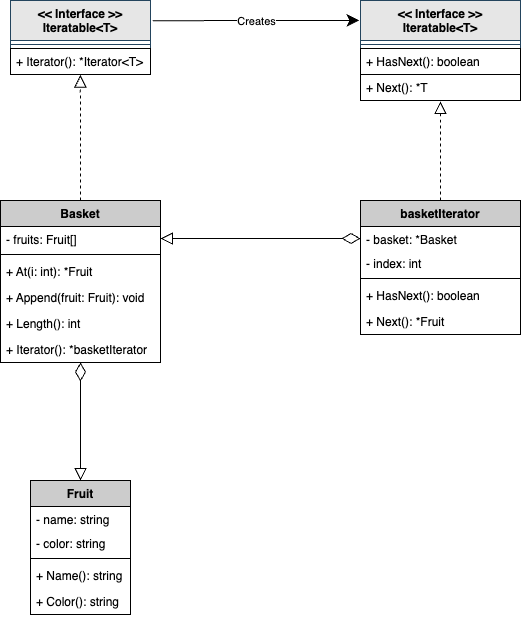

The diagram above was exported from draw.io. Its source (the exported page's mxGraphModel, read from the mxfile embedded in the PNG):
<mxGraphModel dx="1187" dy="620" grid="1" gridSize="10" guides="1" tooltips="1" connect="1" arrows="1" fold="1" page="1" pageScale="1" pageWidth="827" pageHeight="1169" background="#ffffff" math="0" shadow="0">
  <root>
    <mxCell id="0" />
    <mxCell id="1" parent="0" />
    <mxCell id="2" value="&lt;&lt; Interface &gt;&gt;&#10;Iteratable&lt;T&gt;" style="swimlane;fontStyle=1;align=center;verticalAlign=top;childLayout=stackLayout;horizontal=1;startSize=40;horizontalStack=0;resizeParent=1;resizeParentMax=0;resizeLast=0;collapsible=1;marginBottom=0;fillColor=#E6E6E6;strokeColor=#23445d;fontColor=#000000;" parent="1" vertex="1">
      <mxGeometry x="170" y="120" width="140" height="74" as="geometry" />
    </mxCell>
    <mxCell id="4" value="" style="line;strokeWidth=1;fillColor=none;align=left;verticalAlign=middle;spacingTop=-1;spacingLeft=3;spacingRight=3;rotatable=0;labelPosition=right;points=[];portConstraint=eastwest;strokeColor=inherit;" parent="2" vertex="1">
      <mxGeometry y="40" width="140" height="8" as="geometry" />
    </mxCell>
    <mxCell id="5" value="+ Iterator(): *Iterator&lt;T&gt;" style="text;strokeColor=#000000;fillColor=none;align=left;verticalAlign=top;spacingLeft=4;spacingRight=4;overflow=hidden;rotatable=0;points=[[0,0.5],[1,0.5]];portConstraint=eastwest;fontColor=#000000;" parent="2" vertex="1">
      <mxGeometry y="48" width="140" height="26" as="geometry" />
    </mxCell>
    <mxCell id="9" value="&lt;&lt; Interface &gt;&gt;&#10;Iteratable&lt;T&gt;" style="swimlane;fontStyle=1;align=center;verticalAlign=top;childLayout=stackLayout;horizontal=1;startSize=40;horizontalStack=0;resizeParent=1;resizeParentMax=0;resizeLast=0;collapsible=1;marginBottom=0;fillColor=#E6E6E6;strokeColor=#23445d;fontColor=#000000;" parent="1" vertex="1">
      <mxGeometry x="520" y="120" width="160" height="100" as="geometry" />
    </mxCell>
    <mxCell id="10" value="" style="line;strokeWidth=1;fillColor=none;align=left;verticalAlign=middle;spacingTop=-1;spacingLeft=3;spacingRight=3;rotatable=0;labelPosition=right;points=[];portConstraint=eastwest;strokeColor=inherit;" parent="9" vertex="1">
      <mxGeometry y="40" width="160" height="8" as="geometry" />
    </mxCell>
    <mxCell id="11" value="+ HasNext(): boolean" style="text;strokeColor=#000000;fillColor=none;align=left;verticalAlign=top;spacingLeft=4;spacingRight=4;overflow=hidden;rotatable=0;points=[[0,0.5],[1,0.5]];portConstraint=eastwest;fontColor=#000000;" parent="9" vertex="1">
      <mxGeometry y="48" width="160" height="26" as="geometry" />
    </mxCell>
    <mxCell id="13" value="+ Next(): *T" style="text;strokeColor=#000000;fillColor=none;align=left;verticalAlign=top;spacingLeft=4;spacingRight=4;overflow=hidden;rotatable=0;points=[[0,0.5],[1,0.5]];portConstraint=eastwest;fontColor=#000000;fontStyle=0" parent="9" vertex="1">
      <mxGeometry y="74" width="160" height="26" as="geometry" />
    </mxCell>
    <mxCell id="17" value="" style="endArrow=classic;html=1;strokeColor=#000000;fontColor=#000000;exitX=1.016;exitY=0.273;exitDx=0;exitDy=0;exitPerimeter=0;entryX=-0.007;entryY=0.199;entryDx=0;entryDy=0;entryPerimeter=0;endSize=10;" parent="1" source="2" target="9" edge="1">
      <mxGeometry relative="1" as="geometry">
        <mxPoint x="380" y="200" as="sourcePoint" />
        <mxPoint x="480" y="200" as="targetPoint" />
      </mxGeometry>
    </mxCell>
    <mxCell id="18" value="Creates" style="edgeLabel;resizable=0;html=1;align=center;verticalAlign=middle;labelBackgroundColor=#FFFFFF;strokeColor=#000000;fontColor=#000000;fillColor=none;" parent="17" connectable="0" vertex="1">
      <mxGeometry relative="1" as="geometry" />
    </mxCell>
    <mxCell id="22" value="Basket" style="swimlane;fontStyle=1;align=center;verticalAlign=top;childLayout=stackLayout;horizontal=1;startSize=26;horizontalStack=0;resizeParent=1;resizeParentMax=0;resizeLast=0;collapsible=1;marginBottom=0;fillColor=#CCCCCC;fontColor=#000000;strokeColor=#000000;" parent="1" vertex="1">
      <mxGeometry x="160" y="320" width="160" height="162" as="geometry" />
    </mxCell>
    <mxCell id="23" value="- fruits: Fruit[]" style="text;strokeColor=none;fillColor=none;align=left;verticalAlign=top;spacingLeft=4;spacingRight=4;overflow=hidden;rotatable=0;points=[[0,0.5],[1,0.5]];portConstraint=eastwest;fontColor=#000000;" parent="22" vertex="1">
      <mxGeometry y="26" width="160" height="24" as="geometry" />
    </mxCell>
    <mxCell id="24" value="" style="line;strokeWidth=1;fillColor=none;align=left;verticalAlign=middle;spacingTop=-1;spacingLeft=3;spacingRight=3;rotatable=0;labelPosition=right;points=[];portConstraint=eastwest;strokeColor=inherit;" parent="22" vertex="1">
      <mxGeometry y="50" width="160" height="8" as="geometry" />
    </mxCell>
    <mxCell id="25" value="+ At(i: int): *Fruit" style="text;strokeColor=none;fillColor=none;align=left;verticalAlign=top;spacingLeft=4;spacingRight=4;overflow=hidden;rotatable=0;points=[[0,0.5],[1,0.5]];portConstraint=eastwest;fontColor=#000000;" parent="22" vertex="1">
      <mxGeometry y="58" width="160" height="26" as="geometry" />
    </mxCell>
    <mxCell id="27" value="+ Append(fruit: Fruit): void" style="text;strokeColor=none;fillColor=none;align=left;verticalAlign=top;spacingLeft=4;spacingRight=4;overflow=hidden;rotatable=0;points=[[0,0.5],[1,0.5]];portConstraint=eastwest;fontColor=#000000;" parent="22" vertex="1">
      <mxGeometry y="84" width="160" height="26" as="geometry" />
    </mxCell>
    <mxCell id="28" value="+ Length(): int" style="text;strokeColor=none;fillColor=none;align=left;verticalAlign=top;spacingLeft=4;spacingRight=4;overflow=hidden;rotatable=0;points=[[0,0.5],[1,0.5]];portConstraint=eastwest;fontColor=#000000;" parent="22" vertex="1">
      <mxGeometry y="110" width="160" height="26" as="geometry" />
    </mxCell>
    <mxCell id="29" value="+ Iterator(): *basketIterator" style="text;strokeColor=none;fillColor=none;align=left;verticalAlign=top;spacingLeft=4;spacingRight=4;overflow=hidden;rotatable=0;points=[[0,0.5],[1,0.5]];portConstraint=eastwest;fontColor=#000000;" parent="22" vertex="1">
      <mxGeometry y="136" width="160" height="26" as="geometry" />
    </mxCell>
    <mxCell id="30" value="Fruit" style="swimlane;fontStyle=1;align=center;verticalAlign=top;childLayout=stackLayout;horizontal=1;startSize=26;horizontalStack=0;resizeParent=1;resizeParentMax=0;resizeLast=0;collapsible=1;marginBottom=0;fillColor=#CCCCCC;fontColor=#000000;strokeColor=#000000;" parent="1" vertex="1">
      <mxGeometry x="190" y="600" width="100" height="134" as="geometry" />
    </mxCell>
    <mxCell id="31" value="- name: string" style="text;strokeColor=none;fillColor=none;align=left;verticalAlign=top;spacingLeft=4;spacingRight=4;overflow=hidden;rotatable=0;points=[[0,0.5],[1,0.5]];portConstraint=eastwest;fontColor=#000000;" parent="30" vertex="1">
      <mxGeometry y="26" width="100" height="24" as="geometry" />
    </mxCell>
    <mxCell id="32" value="- color: string" style="text;strokeColor=none;fillColor=none;align=left;verticalAlign=top;spacingLeft=4;spacingRight=4;overflow=hidden;rotatable=0;points=[[0,0.5],[1,0.5]];portConstraint=eastwest;fontColor=#000000;" parent="30" vertex="1">
      <mxGeometry y="50" width="100" height="24" as="geometry" />
    </mxCell>
    <mxCell id="33" value="" style="line;strokeWidth=1;fillColor=none;align=left;verticalAlign=middle;spacingTop=-1;spacingLeft=3;spacingRight=3;rotatable=0;labelPosition=right;points=[];portConstraint=eastwest;strokeColor=inherit;" parent="30" vertex="1">
      <mxGeometry y="74" width="100" height="8" as="geometry" />
    </mxCell>
    <mxCell id="34" value="+ Name(): string" style="text;strokeColor=none;fillColor=none;align=left;verticalAlign=top;spacingLeft=4;spacingRight=4;overflow=hidden;rotatable=0;points=[[0,0.5],[1,0.5]];portConstraint=eastwest;fontColor=#000000;" parent="30" vertex="1">
      <mxGeometry y="82" width="100" height="26" as="geometry" />
    </mxCell>
    <mxCell id="35" value="+ Color(): string" style="text;strokeColor=none;fillColor=none;align=left;verticalAlign=top;spacingLeft=4;spacingRight=4;overflow=hidden;rotatable=0;points=[[0,0.5],[1,0.5]];portConstraint=eastwest;fontColor=#000000;" parent="30" vertex="1">
      <mxGeometry y="108" width="100" height="26" as="geometry" />
    </mxCell>
    <mxCell id="38" value="basketIterator" style="swimlane;fontStyle=1;align=center;verticalAlign=top;childLayout=stackLayout;horizontal=1;startSize=26;horizontalStack=0;resizeParent=1;resizeParentMax=0;resizeLast=0;collapsible=1;marginBottom=0;fillColor=#CCCCCC;fontColor=#000000;strokeColor=#000000;" parent="1" vertex="1">
      <mxGeometry x="520" y="320" width="160" height="134" as="geometry" />
    </mxCell>
    <mxCell id="39" value="- basket: *Basket" style="text;strokeColor=none;fillColor=none;align=left;verticalAlign=top;spacingLeft=4;spacingRight=4;overflow=hidden;rotatable=0;points=[[0,0.5],[1,0.5]];portConstraint=eastwest;fontColor=#000000;" parent="38" vertex="1">
      <mxGeometry y="26" width="160" height="24" as="geometry" />
    </mxCell>
    <mxCell id="40" value="- index: int" style="text;strokeColor=none;fillColor=none;align=left;verticalAlign=top;spacingLeft=4;spacingRight=4;overflow=hidden;rotatable=0;points=[[0,0.5],[1,0.5]];portConstraint=eastwest;fontColor=#000000;" parent="38" vertex="1">
      <mxGeometry y="50" width="160" height="24" as="geometry" />
    </mxCell>
    <mxCell id="41" value="" style="line;strokeWidth=1;fillColor=none;align=left;verticalAlign=middle;spacingTop=-1;spacingLeft=3;spacingRight=3;rotatable=0;labelPosition=right;points=[];portConstraint=eastwest;strokeColor=inherit;" parent="38" vertex="1">
      <mxGeometry y="74" width="160" height="8" as="geometry" />
    </mxCell>
    <mxCell id="42" value="+ HasNext(): boolean" style="text;strokeColor=none;fillColor=none;align=left;verticalAlign=top;spacingLeft=4;spacingRight=4;overflow=hidden;rotatable=0;points=[[0,0.5],[1,0.5]];portConstraint=eastwest;fontColor=#000000;" parent="38" vertex="1">
      <mxGeometry y="82" width="160" height="26" as="geometry" />
    </mxCell>
    <mxCell id="43" value="+ Next(): *Fruit" style="text;strokeColor=none;fillColor=none;align=left;verticalAlign=top;spacingLeft=4;spacingRight=4;overflow=hidden;rotatable=0;points=[[0,0.5],[1,0.5]];portConstraint=eastwest;fontColor=#000000;" parent="38" vertex="1">
      <mxGeometry y="108" width="160" height="26" as="geometry" />
    </mxCell>
    <mxCell id="46" value="" style="endArrow=block;html=1;fontColor=#000000;entryX=0.499;entryY=1.022;entryDx=0;entryDy=0;entryPerimeter=0;exitX=0.5;exitY=0;exitDx=0;exitDy=0;strokeColor=#000000;endFill=0;endSize=10;dashed=1;" parent="1" source="22" target="5" edge="1">
      <mxGeometry width="50" height="50" relative="1" as="geometry">
        <mxPoint x="320" y="390" as="sourcePoint" />
        <mxPoint x="370" y="340" as="targetPoint" />
      </mxGeometry>
    </mxCell>
    <mxCell id="47" value="" style="endArrow=block;html=1;fontColor=#000000;entryX=0.5;entryY=1.038;entryDx=0;entryDy=0;entryPerimeter=0;exitX=0.5;exitY=0;exitDx=0;exitDy=0;strokeColor=#000000;endFill=0;endSize=10;dashed=1;" parent="1" source="38" target="13" edge="1">
      <mxGeometry width="50" height="50" relative="1" as="geometry">
        <mxPoint x="250" y="330" as="sourcePoint" />
        <mxPoint x="249.83999999999992" y="204.572" as="targetPoint" />
      </mxGeometry>
    </mxCell>
    <mxCell id="48" value="" style="endArrow=block;html=1;fontColor=#000000;strokeColor=#000000;endFill=0;endSize=10;startArrow=diamondThin;startFill=0;startSize=16;exitX=0;exitY=0.5;exitDx=0;exitDy=0;entryX=1;entryY=0.5;entryDx=0;entryDy=0;" parent="1" source="39" target="23" edge="1">
      <mxGeometry width="50" height="50" relative="1" as="geometry">
        <mxPoint x="510" y="330" as="sourcePoint" />
        <mxPoint x="330" y="330" as="targetPoint" />
      </mxGeometry>
    </mxCell>
    <mxCell id="49" value="" style="endArrow=block;html=1;fontColor=#000000;strokeColor=#000000;endFill=0;endSize=10;startArrow=diamondThin;startFill=0;startSize=16;entryX=0.5;entryY=0;entryDx=0;entryDy=0;" parent="1" source="29" target="30" edge="1">
      <mxGeometry width="50" height="50" relative="1" as="geometry">
        <mxPoint x="240" y="510" as="sourcePoint" />
        <mxPoint x="340" y="368" as="targetPoint" />
      </mxGeometry>
    </mxCell>
  </root>
</mxGraphModel>